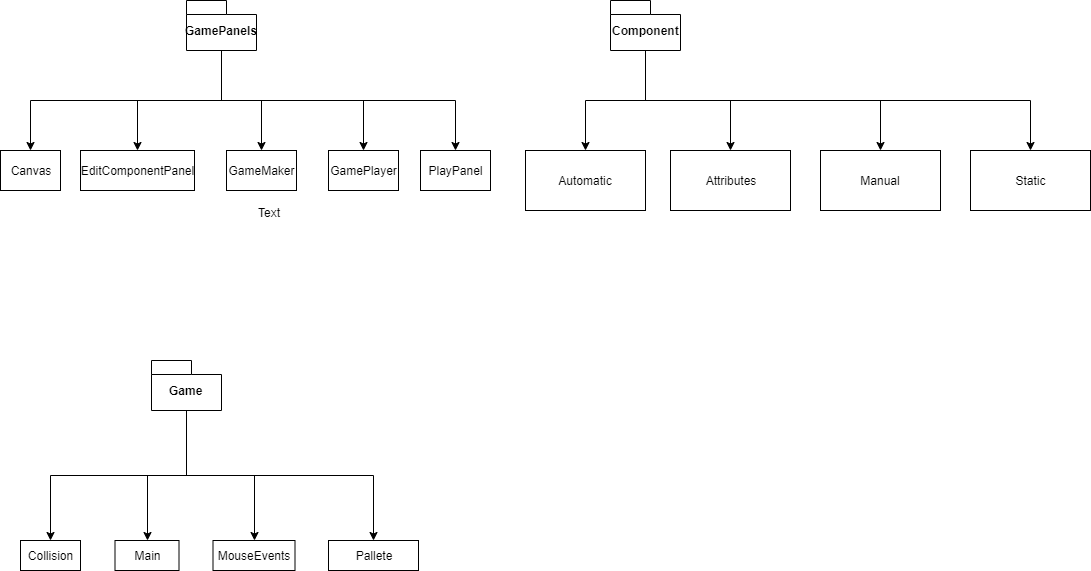

The diagram above was exported from draw.io. Its source (the exported page's mxGraphModel, read from the mxfile embedded in the PNG):
<mxGraphModel dx="1024" dy="517" grid="1" gridSize="10" guides="1" tooltips="1" connect="1" arrows="1" fold="1" page="1" pageScale="1" pageWidth="850" pageHeight="1100" math="0" shadow="0">
  <root>
    <mxCell id="0" />
    <mxCell id="1" parent="0" />
    <mxCell id="GsvsV1Wla2t64MIIEKbo-2" value="Canvas" style="rounded=0;whiteSpace=wrap;html=1;" vertex="1" parent="1">
      <mxGeometry x="20" y="200" width="60" height="40" as="geometry" />
    </mxCell>
    <mxCell id="GsvsV1Wla2t64MIIEKbo-20" style="edgeStyle=orthogonalEdgeStyle;rounded=0;orthogonalLoop=1;jettySize=auto;html=1;exitX=0.5;exitY=1;exitDx=0;exitDy=0;exitPerimeter=0;entryX=0.5;entryY=0;entryDx=0;entryDy=0;" edge="1" parent="1" source="GsvsV1Wla2t64MIIEKbo-3" target="GsvsV1Wla2t64MIIEKbo-2">
      <mxGeometry relative="1" as="geometry">
        <Array as="points">
          <mxPoint x="241" y="150" />
          <mxPoint x="50" y="150" />
        </Array>
      </mxGeometry>
    </mxCell>
    <mxCell id="GsvsV1Wla2t64MIIEKbo-21" style="edgeStyle=orthogonalEdgeStyle;rounded=0;orthogonalLoop=1;jettySize=auto;html=1;exitX=0.5;exitY=1;exitDx=0;exitDy=0;exitPerimeter=0;entryX=0.5;entryY=0;entryDx=0;entryDy=0;" edge="1" parent="1" source="GsvsV1Wla2t64MIIEKbo-3" target="GsvsV1Wla2t64MIIEKbo-9">
      <mxGeometry relative="1" as="geometry" />
    </mxCell>
    <mxCell id="GsvsV1Wla2t64MIIEKbo-22" style="edgeStyle=orthogonalEdgeStyle;rounded=0;orthogonalLoop=1;jettySize=auto;html=1;exitX=0.5;exitY=1;exitDx=0;exitDy=0;exitPerimeter=0;entryX=0.5;entryY=0;entryDx=0;entryDy=0;" edge="1" parent="1" source="GsvsV1Wla2t64MIIEKbo-3" target="GsvsV1Wla2t64MIIEKbo-10">
      <mxGeometry relative="1" as="geometry" />
    </mxCell>
    <mxCell id="GsvsV1Wla2t64MIIEKbo-23" style="edgeStyle=orthogonalEdgeStyle;rounded=0;orthogonalLoop=1;jettySize=auto;html=1;exitX=0.5;exitY=1;exitDx=0;exitDy=0;exitPerimeter=0;" edge="1" parent="1" source="GsvsV1Wla2t64MIIEKbo-3" target="GsvsV1Wla2t64MIIEKbo-11">
      <mxGeometry relative="1" as="geometry" />
    </mxCell>
    <mxCell id="GsvsV1Wla2t64MIIEKbo-24" style="edgeStyle=orthogonalEdgeStyle;rounded=0;orthogonalLoop=1;jettySize=auto;html=1;exitX=0.5;exitY=1;exitDx=0;exitDy=0;exitPerimeter=0;entryX=0.5;entryY=0;entryDx=0;entryDy=0;" edge="1" parent="1" source="GsvsV1Wla2t64MIIEKbo-3" target="GsvsV1Wla2t64MIIEKbo-13">
      <mxGeometry relative="1" as="geometry" />
    </mxCell>
    <mxCell id="GsvsV1Wla2t64MIIEKbo-3" value="GamePanels" style="shape=folder;fontStyle=1;spacingTop=10;tabWidth=40;tabHeight=14;tabPosition=left;html=1;" vertex="1" parent="1">
      <mxGeometry x="206" y="50" width="70" height="50" as="geometry" />
    </mxCell>
    <mxCell id="GsvsV1Wla2t64MIIEKbo-8" value="Text" style="text;html=1;resizable=0;points=[];autosize=1;align=left;verticalAlign=top;spacingTop=-4;" vertex="1" parent="1">
      <mxGeometry x="276" y="253" width="40" height="20" as="geometry" />
    </mxCell>
    <mxCell id="GsvsV1Wla2t64MIIEKbo-9" value="EditComponentPanel" style="rounded=0;whiteSpace=wrap;html=1;" vertex="1" parent="1">
      <mxGeometry x="100" y="200" width="114" height="40" as="geometry" />
    </mxCell>
    <mxCell id="GsvsV1Wla2t64MIIEKbo-10" value="GameMaker" style="rounded=0;whiteSpace=wrap;html=1;" vertex="1" parent="1">
      <mxGeometry x="246" y="200" width="70" height="40" as="geometry" />
    </mxCell>
    <mxCell id="GsvsV1Wla2t64MIIEKbo-11" value="GamePlayer" style="rounded=0;whiteSpace=wrap;html=1;" vertex="1" parent="1">
      <mxGeometry x="348" y="200" width="70" height="40" as="geometry" />
    </mxCell>
    <mxCell id="GsvsV1Wla2t64MIIEKbo-13" value="PlayPanel" style="rounded=0;whiteSpace=wrap;html=1;" vertex="1" parent="1">
      <mxGeometry x="440" y="200" width="70" height="40" as="geometry" />
    </mxCell>
    <mxCell id="GsvsV1Wla2t64MIIEKbo-25" style="edgeStyle=orthogonalEdgeStyle;rounded=0;orthogonalLoop=1;jettySize=auto;html=1;exitX=0.5;exitY=1;exitDx=0;exitDy=0;exitPerimeter=0;entryX=0.5;entryY=0;entryDx=0;entryDy=0;" edge="1" parent="1" source="GsvsV1Wla2t64MIIEKbo-14" target="GsvsV1Wla2t64MIIEKbo-15">
      <mxGeometry relative="1" as="geometry" />
    </mxCell>
    <mxCell id="GsvsV1Wla2t64MIIEKbo-26" style="edgeStyle=orthogonalEdgeStyle;rounded=0;orthogonalLoop=1;jettySize=auto;html=1;exitX=0.5;exitY=1;exitDx=0;exitDy=0;exitPerimeter=0;entryX=0.5;entryY=0;entryDx=0;entryDy=0;" edge="1" parent="1" source="GsvsV1Wla2t64MIIEKbo-14" target="GsvsV1Wla2t64MIIEKbo-16">
      <mxGeometry relative="1" as="geometry" />
    </mxCell>
    <mxCell id="GsvsV1Wla2t64MIIEKbo-27" style="edgeStyle=orthogonalEdgeStyle;rounded=0;orthogonalLoop=1;jettySize=auto;html=1;exitX=0.5;exitY=1;exitDx=0;exitDy=0;exitPerimeter=0;entryX=0.5;entryY=0;entryDx=0;entryDy=0;" edge="1" parent="1" source="GsvsV1Wla2t64MIIEKbo-14" target="GsvsV1Wla2t64MIIEKbo-17">
      <mxGeometry relative="1" as="geometry" />
    </mxCell>
    <mxCell id="GsvsV1Wla2t64MIIEKbo-28" style="edgeStyle=orthogonalEdgeStyle;rounded=0;orthogonalLoop=1;jettySize=auto;html=1;exitX=0.5;exitY=1;exitDx=0;exitDy=0;exitPerimeter=0;entryX=0.5;entryY=0;entryDx=0;entryDy=0;" edge="1" parent="1" source="GsvsV1Wla2t64MIIEKbo-14" target="GsvsV1Wla2t64MIIEKbo-19">
      <mxGeometry relative="1" as="geometry" />
    </mxCell>
    <mxCell id="GsvsV1Wla2t64MIIEKbo-14" value="Component" style="shape=folder;fontStyle=1;spacingTop=10;tabWidth=40;tabHeight=14;tabPosition=left;html=1;" vertex="1" parent="1">
      <mxGeometry x="630" y="50" width="70" height="50" as="geometry" />
    </mxCell>
    <mxCell id="GsvsV1Wla2t64MIIEKbo-15" value="Automatic" style="rounded=0;whiteSpace=wrap;html=1;" vertex="1" parent="1">
      <mxGeometry x="545" y="200" width="120" height="60" as="geometry" />
    </mxCell>
    <mxCell id="GsvsV1Wla2t64MIIEKbo-16" value="Attributes" style="rounded=0;whiteSpace=wrap;html=1;" vertex="1" parent="1">
      <mxGeometry x="690" y="200" width="120" height="60" as="geometry" />
    </mxCell>
    <mxCell id="GsvsV1Wla2t64MIIEKbo-17" value="Manual" style="rounded=0;whiteSpace=wrap;html=1;" vertex="1" parent="1">
      <mxGeometry x="840" y="200" width="120" height="60" as="geometry" />
    </mxCell>
    <mxCell id="GsvsV1Wla2t64MIIEKbo-18" value="Collision" style="rounded=0;whiteSpace=wrap;html=1;" vertex="1" parent="1">
      <mxGeometry x="40" y="590" width="60" height="30" as="geometry" />
    </mxCell>
    <mxCell id="GsvsV1Wla2t64MIIEKbo-19" value="Static" style="rounded=0;whiteSpace=wrap;html=1;" vertex="1" parent="1">
      <mxGeometry x="990" y="200" width="120" height="60" as="geometry" />
    </mxCell>
    <mxCell id="GsvsV1Wla2t64MIIEKbo-33" style="edgeStyle=orthogonalEdgeStyle;rounded=0;orthogonalLoop=1;jettySize=auto;html=1;exitX=0.5;exitY=1;exitDx=0;exitDy=0;exitPerimeter=0;entryX=0.5;entryY=0;entryDx=0;entryDy=0;" edge="1" parent="1" source="GsvsV1Wla2t64MIIEKbo-29" target="GsvsV1Wla2t64MIIEKbo-18">
      <mxGeometry relative="1" as="geometry" />
    </mxCell>
    <mxCell id="GsvsV1Wla2t64MIIEKbo-34" style="edgeStyle=orthogonalEdgeStyle;rounded=0;orthogonalLoop=1;jettySize=auto;html=1;exitX=0.5;exitY=1;exitDx=0;exitDy=0;exitPerimeter=0;entryX=0.5;entryY=0;entryDx=0;entryDy=0;" edge="1" parent="1" source="GsvsV1Wla2t64MIIEKbo-29" target="GsvsV1Wla2t64MIIEKbo-30">
      <mxGeometry relative="1" as="geometry" />
    </mxCell>
    <mxCell id="GsvsV1Wla2t64MIIEKbo-35" style="edgeStyle=orthogonalEdgeStyle;rounded=0;orthogonalLoop=1;jettySize=auto;html=1;exitX=0.5;exitY=1;exitDx=0;exitDy=0;exitPerimeter=0;entryX=0.5;entryY=0;entryDx=0;entryDy=0;" edge="1" parent="1" source="GsvsV1Wla2t64MIIEKbo-29" target="GsvsV1Wla2t64MIIEKbo-31">
      <mxGeometry relative="1" as="geometry" />
    </mxCell>
    <mxCell id="GsvsV1Wla2t64MIIEKbo-36" style="edgeStyle=orthogonalEdgeStyle;rounded=0;orthogonalLoop=1;jettySize=auto;html=1;exitX=0.5;exitY=1;exitDx=0;exitDy=0;exitPerimeter=0;entryX=0.5;entryY=0;entryDx=0;entryDy=0;" edge="1" parent="1" source="GsvsV1Wla2t64MIIEKbo-29" target="GsvsV1Wla2t64MIIEKbo-32">
      <mxGeometry relative="1" as="geometry" />
    </mxCell>
    <mxCell id="GsvsV1Wla2t64MIIEKbo-29" value="Game" style="shape=folder;fontStyle=1;spacingTop=10;tabWidth=40;tabHeight=14;tabPosition=left;html=1;" vertex="1" parent="1">
      <mxGeometry x="171" y="410" width="70" height="50" as="geometry" />
    </mxCell>
    <mxCell id="GsvsV1Wla2t64MIIEKbo-30" value="Main" style="rounded=0;whiteSpace=wrap;html=1;" vertex="1" parent="1">
      <mxGeometry x="134.5" y="590" width="64" height="30" as="geometry" />
    </mxCell>
    <mxCell id="GsvsV1Wla2t64MIIEKbo-31" value="MouseEvents" style="rounded=0;whiteSpace=wrap;html=1;" vertex="1" parent="1">
      <mxGeometry x="232.5" y="590" width="82" height="30" as="geometry" />
    </mxCell>
    <mxCell id="GsvsV1Wla2t64MIIEKbo-32" value="Pallete" style="rounded=0;whiteSpace=wrap;html=1;" vertex="1" parent="1">
      <mxGeometry x="348" y="590" width="90" height="30" as="geometry" />
    </mxCell>
  </root>
</mxGraphModel>